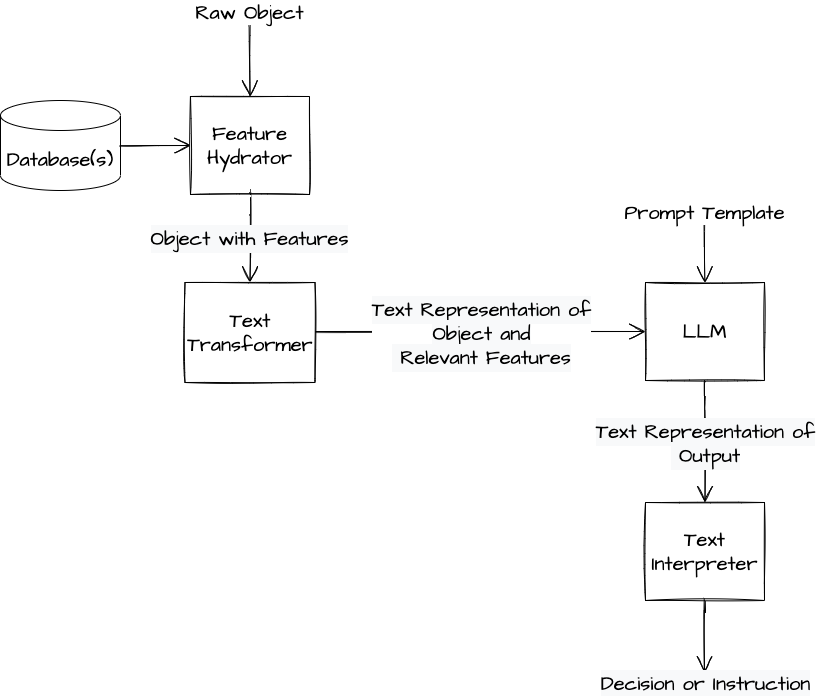

The diagram above was exported from draw.io. Its source (the exported page's mxGraphModel, read from the mxfile embedded in the PNG):
<mxGraphModel dx="2949" dy="1811" grid="1" gridSize="10" guides="1" tooltips="1" connect="1" arrows="1" fold="1" page="1" pageScale="1" pageWidth="850" pageHeight="1100" math="0" shadow="0">
  <root>
    <mxCell id="0" />
    <mxCell id="1" parent="0" />
    <mxCell id="50K2IJPDEkA-YNfh52wV-1" value="Feature Hydrator" style="rounded=0;whiteSpace=wrap;html=1;sketch=1;hachureGap=4;pointerEvents=0;fontFamily=Architects Daughter;fontSource=https%3A%2F%2Ffonts.googleapis.com%2Fcss%3Ffamily%3DArchitects%2BDaughter;fontSize=20;" parent="1" vertex="1">
      <mxGeometry x="-940" y="84" width="119" height="98" as="geometry" />
    </mxCell>
    <mxCell id="50K2IJPDEkA-YNfh52wV-2" style="edgeStyle=none;curved=1;rounded=0;sketch=1;hachureGap=4;orthogonalLoop=1;jettySize=auto;html=1;fontFamily=Architects Daughter;fontSource=https%3A%2F%2Ffonts.googleapis.com%2Fcss%3Ffamily%3DArchitects%2BDaughter;fontSize=16;endArrow=open;startSize=14;endSize=14;sourcePerimeterSpacing=8;targetPerimeterSpacing=8;exitX=1;exitY=0.5;exitDx=0;exitDy=0;entryX=0;entryY=0.5;entryDx=0;entryDy=0;" parent="1" target="fdR8Vzslrn4IszSsQd6t-5" edge="1">
      <mxGeometry relative="1" as="geometry">
        <mxPoint x="-821" y="319.09" as="sourcePoint" />
        <mxPoint x="-273.50000000000045" y="319.98024390243864" as="targetPoint" />
      </mxGeometry>
    </mxCell>
    <mxCell id="fdR8Vzslrn4IszSsQd6t-6" value="&lt;span style=&quot;font-family: &amp;#34;architects daughter&amp;#34; ; font-size: 20px ; background-color: rgb(248 , 249 , 250)&quot;&gt;Text Representation of&lt;br&gt;Object and&lt;br&gt;&amp;nbsp;Relevant Features&lt;/span&gt;" style="edgeLabel;html=1;align=center;verticalAlign=middle;resizable=0;points=[];" vertex="1" connectable="0" parent="50K2IJPDEkA-YNfh52wV-2">
      <mxGeometry x="0.0594" y="2" relative="1" as="geometry">
        <mxPoint x="-7" y="3" as="offset" />
      </mxGeometry>
    </mxCell>
    <mxCell id="50K2IJPDEkA-YNfh52wV-6" value="&lt;span style=&quot;font-size: 20px ; background-color: rgb(248 , 249 , 250)&quot;&gt;Object with Features&lt;/span&gt;" style="edgeStyle=none;curved=1;rounded=0;sketch=1;hachureGap=4;orthogonalLoop=1;jettySize=auto;html=1;fontFamily=Architects Daughter;fontSource=https%3A%2F%2Ffonts.googleapis.com%2Fcss%3Ffamily%3DArchitects%2BDaughter;fontSize=16;endArrow=open;startSize=14;endSize=14;sourcePerimeterSpacing=8;targetPerimeterSpacing=8;exitX=0.5;exitY=1;exitDx=0;exitDy=0;entryX=0.5;entryY=0;entryDx=0;entryDy=0;" parent="1" source="50K2IJPDEkA-YNfh52wV-1" target="fdR8Vzslrn4IszSsQd6t-4" edge="1">
      <mxGeometry relative="1" as="geometry">
        <mxPoint x="-629.1669999999999" y="283.826" as="sourcePoint" />
        <mxPoint x="-870" y="301" as="targetPoint" />
      </mxGeometry>
    </mxCell>
    <mxCell id="50K2IJPDEkA-YNfh52wV-7" value="&lt;font style=&quot;font-size: 20px&quot;&gt;Raw Object&lt;/font&gt;" style="edgeStyle=none;curved=1;rounded=0;sketch=1;hachureGap=4;orthogonalLoop=1;jettySize=auto;html=1;fontFamily=Architects Daughter;fontSource=https%3A%2F%2Ffonts.googleapis.com%2Fcss%3Ffamily%3DArchitects%2BDaughter;fontSize=16;endArrow=open;startSize=14;endSize=14;sourcePerimeterSpacing=8;targetPerimeterSpacing=8;entryX=0.5;entryY=0;entryDx=0;entryDy=0;" parent="1" target="50K2IJPDEkA-YNfh52wV-1" edge="1">
      <mxGeometry x="-0.9999" relative="1" as="geometry">
        <mxPoint x="-881" as="sourcePoint" />
        <mxPoint x="-786.1250000000005" y="67.74999999999977" as="targetPoint" />
        <mxPoint as="offset" />
      </mxGeometry>
    </mxCell>
    <mxCell id="fdR8Vzslrn4IszSsQd6t-1" value="&lt;span style=&quot;font-family: &amp;#34;architects daughter&amp;#34; ; font-size: 20px&quot;&gt;Database(s)&lt;/span&gt;" style="shape=cylinder3;whiteSpace=wrap;html=1;boundedLbl=1;backgroundOutline=1;size=15;" vertex="1" parent="1">
      <mxGeometry x="-1130" y="88" width="120" height="90" as="geometry" />
    </mxCell>
    <mxCell id="fdR8Vzslrn4IszSsQd6t-3" value="" style="edgeStyle=none;curved=1;rounded=0;sketch=1;hachureGap=4;orthogonalLoop=1;jettySize=auto;html=1;fontFamily=Architects Daughter;fontSource=https%3A%2F%2Ffonts.googleapis.com%2Fcss%3Ffamily%3DArchitects%2BDaughter;fontSize=16;endArrow=open;startSize=14;endSize=14;sourcePerimeterSpacing=8;targetPerimeterSpacing=8;entryX=0;entryY=0.5;entryDx=0;entryDy=0;exitX=1;exitY=0.5;exitDx=0;exitDy=0;exitPerimeter=0;" edge="1" parent="1" source="fdR8Vzslrn4IszSsQd6t-1" target="50K2IJPDEkA-YNfh52wV-1">
      <mxGeometry x="-0.9999" relative="1" as="geometry">
        <mxPoint x="-871" y="10" as="sourcePoint" />
        <mxPoint x="-870.5000000000005" y="93.99999999999977" as="targetPoint" />
        <mxPoint as="offset" />
      </mxGeometry>
    </mxCell>
    <mxCell id="fdR8Vzslrn4IszSsQd6t-4" value="Text Transformer" style="rounded=0;whiteSpace=wrap;html=1;sketch=1;hachureGap=4;pointerEvents=0;fontFamily=Architects Daughter;fontSource=https%3A%2F%2Ffonts.googleapis.com%2Fcss%3Ffamily%3DArchitects%2BDaughter;fontSize=20;" vertex="1" parent="1">
      <mxGeometry x="-945.5" y="270" width="130" height="100" as="geometry" />
    </mxCell>
    <mxCell id="fdR8Vzslrn4IszSsQd6t-5" value="LLM" style="rounded=0;whiteSpace=wrap;html=1;sketch=1;hachureGap=4;pointerEvents=0;fontFamily=Architects Daughter;fontSource=https%3A%2F%2Ffonts.googleapis.com%2Fcss%3Ffamily%3DArchitects%2BDaughter;fontSize=20;" vertex="1" parent="1">
      <mxGeometry x="-485" y="270" width="119" height="98" as="geometry" />
    </mxCell>
    <mxCell id="fdR8Vzslrn4IszSsQd6t-7" value="&lt;font style=&quot;font-size: 20px&quot;&gt;Prompt Template&lt;/font&gt;" style="edgeStyle=none;curved=1;rounded=0;sketch=1;hachureGap=4;orthogonalLoop=1;jettySize=auto;html=1;fontFamily=Architects Daughter;fontSource=https%3A%2F%2Ffonts.googleapis.com%2Fcss%3Ffamily%3DArchitects%2BDaughter;fontSize=16;endArrow=open;startSize=14;endSize=14;sourcePerimeterSpacing=8;targetPerimeterSpacing=8;entryX=0.5;entryY=0;entryDx=0;entryDy=0;" edge="1" parent="1" target="fdR8Vzslrn4IszSsQd6t-5">
      <mxGeometry x="-0.9999" relative="1" as="geometry">
        <mxPoint x="-426" y="200" as="sourcePoint" />
        <mxPoint x="-945.5000000000005" y="93.99999999999977" as="targetPoint" />
        <mxPoint as="offset" />
      </mxGeometry>
    </mxCell>
    <mxCell id="fdR8Vzslrn4IszSsQd6t-10" style="edgeStyle=none;curved=1;rounded=0;sketch=1;hachureGap=4;orthogonalLoop=1;jettySize=auto;html=1;fontFamily=Architects Daughter;fontSource=https%3A%2F%2Ffonts.googleapis.com%2Fcss%3Ffamily%3DArchitects%2BDaughter;fontSize=16;endArrow=open;startSize=14;endSize=14;sourcePerimeterSpacing=8;targetPerimeterSpacing=8;exitX=0.5;exitY=1;exitDx=0;exitDy=0;entryX=0.5;entryY=0;entryDx=0;entryDy=0;" edge="1" parent="1" source="fdR8Vzslrn4IszSsQd6t-5" target="fdR8Vzslrn4IszSsQd6t-12">
      <mxGeometry relative="1" as="geometry">
        <mxPoint x="-404.59" y="400" as="sourcePoint" />
        <mxPoint x="-426" y="490" as="targetPoint" />
      </mxGeometry>
    </mxCell>
    <mxCell id="fdR8Vzslrn4IszSsQd6t-11" value="&lt;span style=&quot;font-family: &amp;#34;architects daughter&amp;#34; ; font-size: 20px ; background-color: rgb(248 , 249 , 250)&quot;&gt;Text Representation of&lt;br&gt;&amp;nbsp;Output&lt;br&gt;&lt;/span&gt;" style="edgeLabel;html=1;align=center;verticalAlign=middle;resizable=0;points=[];" vertex="1" connectable="0" parent="fdR8Vzslrn4IszSsQd6t-10">
      <mxGeometry x="0.0594" y="2" relative="1" as="geometry">
        <mxPoint x="-2" y="-3" as="offset" />
      </mxGeometry>
    </mxCell>
    <mxCell id="fdR8Vzslrn4IszSsQd6t-12" value="Text Interpreter" style="rounded=0;whiteSpace=wrap;html=1;sketch=1;hachureGap=4;pointerEvents=0;fontFamily=Architects Daughter;fontSource=https%3A%2F%2Ffonts.googleapis.com%2Fcss%3Ffamily%3DArchitects%2BDaughter;fontSize=20;" vertex="1" parent="1">
      <mxGeometry x="-485" y="490" width="119" height="98" as="geometry" />
    </mxCell>
    <mxCell id="fdR8Vzslrn4IszSsQd6t-13" style="edgeStyle=none;curved=1;rounded=0;sketch=1;hachureGap=4;orthogonalLoop=1;jettySize=auto;html=1;fontFamily=Architects Daughter;fontSource=https%3A%2F%2Ffonts.googleapis.com%2Fcss%3Ffamily%3DArchitects%2BDaughter;fontSize=16;endArrow=open;startSize=14;endSize=14;sourcePerimeterSpacing=8;targetPerimeterSpacing=8;exitX=0.5;exitY=1;exitDx=0;exitDy=0;" edge="1" parent="1" source="fdR8Vzslrn4IszSsQd6t-12">
      <mxGeometry relative="1" as="geometry">
        <mxPoint x="-426" y="600" as="sourcePoint" />
        <mxPoint x="-426" y="660" as="targetPoint" />
      </mxGeometry>
    </mxCell>
    <mxCell id="fdR8Vzslrn4IszSsQd6t-14" value="&lt;span style=&quot;font-family: &amp;#34;architects daughter&amp;#34; ; font-size: 20px ; background-color: rgb(248 , 249 , 250)&quot;&gt;Decision or Instruction&lt;br&gt;&lt;/span&gt;" style="edgeLabel;html=1;align=center;verticalAlign=middle;resizable=0;points=[];" vertex="1" connectable="0" parent="fdR8Vzslrn4IszSsQd6t-13">
      <mxGeometry x="0.0594" y="2" relative="1" as="geometry">
        <mxPoint x="-2" y="44" as="offset" />
      </mxGeometry>
    </mxCell>
  </root>
</mxGraphModel>